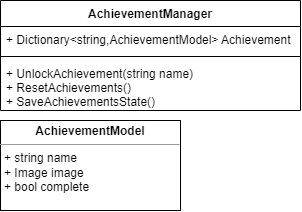

The diagram above was exported from draw.io. Its source (the exported page's mxGraphModel, read from the mxfile embedded in the PNG):
<mxGraphModel dx="703" dy="499" grid="1" gridSize="10" guides="1" tooltips="1" connect="1" arrows="1" fold="1" page="1" pageScale="1" pageWidth="1100" pageHeight="1700" math="0" shadow="0">
  <root>
    <mxCell id="0" />
    <mxCell id="1" parent="0" />
    <mxCell id="FrxyGIbxFYfjR5JewfTi-1" value="AchievementManager" style="swimlane;fontStyle=1;align=center;verticalAlign=top;childLayout=stackLayout;horizontal=1;startSize=26;horizontalStack=0;resizeParent=1;resizeParentMax=0;resizeLast=0;collapsible=1;marginBottom=0;" vertex="1" parent="1">
      <mxGeometry x="190" y="250" width="300" height="110" as="geometry" />
    </mxCell>
    <mxCell id="FrxyGIbxFYfjR5JewfTi-2" value="+ Dictionary&lt;string,AchievementModel&gt; Achievement" style="text;strokeColor=none;fillColor=none;align=left;verticalAlign=top;spacingLeft=4;spacingRight=4;overflow=hidden;rotatable=0;points=[[0,0.5],[1,0.5]];portConstraint=eastwest;" vertex="1" parent="FrxyGIbxFYfjR5JewfTi-1">
      <mxGeometry y="26" width="300" height="26" as="geometry" />
    </mxCell>
    <mxCell id="FrxyGIbxFYfjR5JewfTi-3" value="" style="line;strokeWidth=1;fillColor=none;align=left;verticalAlign=middle;spacingTop=-1;spacingLeft=3;spacingRight=3;rotatable=0;labelPosition=right;points=[];portConstraint=eastwest;strokeColor=inherit;" vertex="1" parent="FrxyGIbxFYfjR5JewfTi-1">
      <mxGeometry y="52" width="300" height="8" as="geometry" />
    </mxCell>
    <mxCell id="FrxyGIbxFYfjR5JewfTi-4" value="+ UnlockAchievement(string name)&#10;+ ResetAchievements()&#10;+ SaveAchievementsState()" style="text;strokeColor=none;fillColor=none;align=left;verticalAlign=top;spacingLeft=4;spacingRight=4;overflow=hidden;rotatable=0;points=[[0,0.5],[1,0.5]];portConstraint=eastwest;" vertex="1" parent="FrxyGIbxFYfjR5JewfTi-1">
      <mxGeometry y="60" width="300" height="50" as="geometry" />
    </mxCell>
    <mxCell id="FrxyGIbxFYfjR5JewfTi-9" value="&lt;p style=&quot;margin:0px;margin-top:4px;text-align:center;&quot;&gt;&lt;b&gt;AchievementModel&lt;/b&gt;&lt;/p&gt;&lt;hr size=&quot;1&quot;&gt;&lt;p style=&quot;margin:0px;margin-left:4px;&quot;&gt;+ string name&lt;/p&gt;&lt;p style=&quot;margin:0px;margin-left:4px;&quot;&gt;+ Image image&lt;/p&gt;&lt;p style=&quot;margin:0px;margin-left:4px;&quot;&gt;+ bool complete&lt;/p&gt;" style="verticalAlign=top;align=left;overflow=fill;fontSize=12;fontFamily=Helvetica;html=1;" vertex="1" parent="1">
      <mxGeometry x="190" y="370" width="180" height="90" as="geometry" />
    </mxCell>
  </root>
</mxGraphModel>